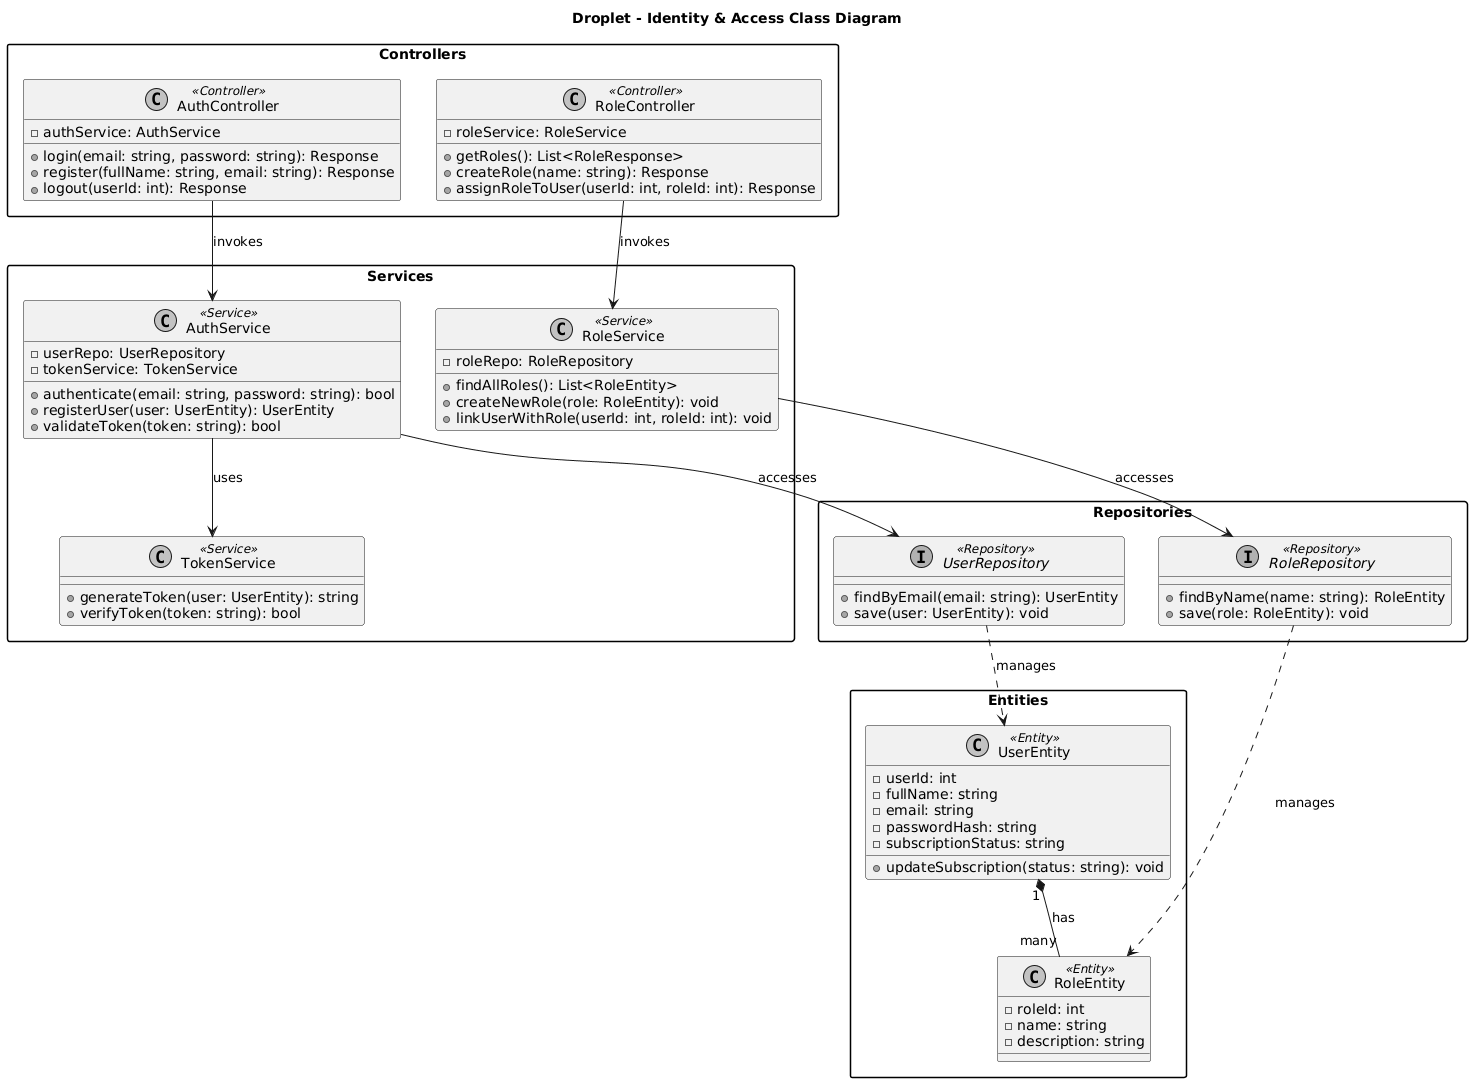

The diagram above was rendered by PlantUML. Its source (embedded in the PNG):
@startuml
skinparam packageStyle rectangle
skinparam shadowing false
skinparam monochrome true

title Droplet - Identity & Access Class Diagram

package "Controllers" {
    class AuthController <<Controller>> {
        - authService: AuthService
        + login(email: string, password: string): Response
        + register(fullName: string, email: string): Response
        + logout(userId: int): Response
    }

    class RoleController <<Controller>> {
        - roleService: RoleService
        + getRoles(): List<RoleResponse>
        + createRole(name: string): Response
        + assignRoleToUser(userId: int, roleId: int): Response
    }
}

package "Services" {
    class AuthService <<Service>> {
        - userRepo: UserRepository
        - tokenService: TokenService
        + authenticate(email: string, password: string): bool
        + registerUser(user: UserEntity): UserEntity
        + validateToken(token: string): bool
    }

    class RoleService <<Service>> {
        - roleRepo: RoleRepository
        + findAllRoles(): List<RoleEntity>
        + createNewRole(role: RoleEntity): void
        + linkUserWithRole(userId: int, roleId: int): void
    }

    class TokenService <<Service>> {
        + generateToken(user: UserEntity): string
        + verifyToken(token: string): bool
    }
}

package "Repositories" {
    interface UserRepository <<Repository>> {
        + findByEmail(email: string): UserEntity
        + save(user: UserEntity): void
    }

    interface RoleRepository <<Repository>> {
        + findByName(name: string): RoleEntity
        + save(role: RoleEntity): void
    }
}

package "Entities" {
    class UserEntity <<Entity>> {
        - userId: int
        - fullName: string
        - email: string
        - passwordHash: string
        - subscriptionStatus: string
        + updateSubscription(status: string): void
    }

    class RoleEntity <<Entity>> {
        - roleId: int
        - name: string
        - description: string
    }
}

' Relaciones basadas en tu arquitectura de capas
AuthController --> AuthService : invokes
RoleController --> RoleService : invokes
AuthService --> UserRepository : accesses
AuthService --> TokenService : uses
RoleService --> RoleRepository : accesses
UserRepository ..> UserEntity : manages
RoleRepository ..> RoleEntity : manages
UserEntity "1" *-- "many" RoleEntity : has
@enduml